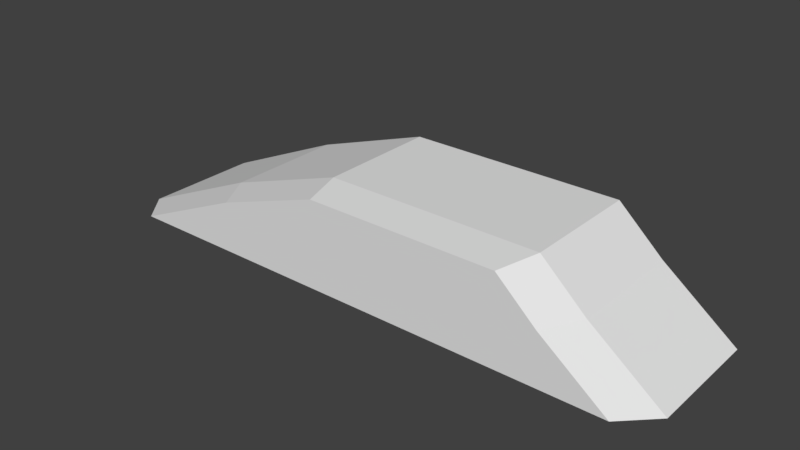 # Source: low_island_1.blend  (saved by Blender 2.78.0; exported with 4.5.12 LTS)
import bpy
from mathutils import Matrix  # noqa: F401  (used for matrix-valued properties, if any)

bpy.ops.wm.read_factory_settings(use_empty=True)
scene = bpy.context.scene
scene.name = 'Scene'

# ---- collections
col_collection_1 = bpy.data.collections.new('Collection 1'); scene.collection.children.link(col_collection_1)

# ---- world
world_world = bpy.data.worlds.new('World'); scene.world = world_world
world_world.color = (0.05088, 0.05088, 0.05088)
world_world.use_sun_shadow = False
world_world.sun_shadow_jitter_overblur = 0.0
world_world.cycles.sampling_method = 'MANUAL'

# ---- meshes
me_cube_001 = bpy.data.meshes.new('Cube.001')
me_cube_001.from_pydata([(-9.677, -3.895, -1.763), (-1.742, -3.895, 1.349), (-10.9, 1.689, -1.96), (-2.017, 1.689, 1.526), (8.817, -3.895, -1.763), (5.046, -3.895, 1.349), (9.808, 1.689, -1.96), (5.586, 1.689, 1.526), (-5.586, -3.895, 0.04723), (-6.322, 1.689, 0.06756), (7.173, 1.689, 0.06756), (6.463, -3.895, 0.04723), (-10.9, -2.555, -1.96), (-2.017, -2.555, 1.526), (9.808, -2.555, -1.96), (5.586, -2.555, 1.526), (7.173, -2.555, 0.06756), (-6.322, -2.555, 0.06756)], [], [(17, 13, 3, 9), (9, 3, 7, 10), (16, 15, 5, 11), (11, 5, 1, 8), (12, 14, 4, 0), (15, 13, 1, 5), (4, 11, 8, 0), (14, 16, 11, 4), (2, 9, 10, 6), (12, 17, 9, 2), (0, 8, 17, 12), (6, 10, 16, 14), (7, 3, 13, 15), (2, 6, 14, 12), (10, 7, 15, 16), (8, 1, 13, 17)])
me_cube_001.use_remesh_preserve_volume = False
me_cube_001.use_remesh_preserve_attributes = False
me_cube_001.use_mirror_vertex_groups = False
me_cube_001.update()

# ---- objects
ob_cube = bpy.data.objects.new('Cube', me_cube_001)

# ---- transforms, parenting, visibility, modifiers, constraints
ob_cube.location = (0.0, 0.0, 0.0)
ob_cube.lineart.crease_threshold = 0.0

# ---- collection membership
col_collection_1.objects.link(ob_cube)

# ---- scene / render settings (as saved in the file)
scene.frame_start = 1; scene.frame_end = 250; scene.frame_set(1)
scene.render.engine = 'BLENDER_EEVEE_NEXT'
scene.render.resolution_percentage = 50
scene.render.dither_intensity = 0.0
scene.cycles.use_denoising = False
scene.cycles.samples = 128
scene.cycles.sampling_pattern = 'TABULATED_SOBOL'
scene.cycles.light_sampling_threshold = 0.0
scene.cycles.use_adaptive_sampling = False
scene.cycles.use_light_tree = False
scene.cycles.blur_glossy = 0.0
scene.cycles.sample_clamp_indirect = 0.0
scene.view_settings.view_transform = 'Standard'
bpy.context.view_layer.update()

# ---- added for rendering (the .blend has no active camera and no usable light): camera, sun
cam_auto = bpy.data.cameras.new('AutoCamera')
cam_auto.lens = 50.0
cam_auto.sensor_width = 36.0
cam_auto.clip_end = 1000.0
ob_auto_camera = bpy.data.objects.new('AutoCamera', cam_auto)
scene.collection.objects.link(ob_auto_camera)
ob_auto_camera.location = (19.5604, -25.2337, 15.8699)
ob_auto_camera.rotation_euler = (1.09748, -7.21219e-08, 0.694738)
scene.camera = ob_auto_camera
light_auto_sun = bpy.data.lights.new('AutoSun', 'SUN')
light_auto_sun.energy = 3.0
light_auto_sun.angle = 0.0523599
ob_auto_sun = bpy.data.objects.new('AutoSun', light_auto_sun)
scene.collection.objects.link(ob_auto_sun)
ob_auto_sun.rotation_euler = (0.872665, 0.174533, 0.523599)
bpy.context.view_layer.update()
